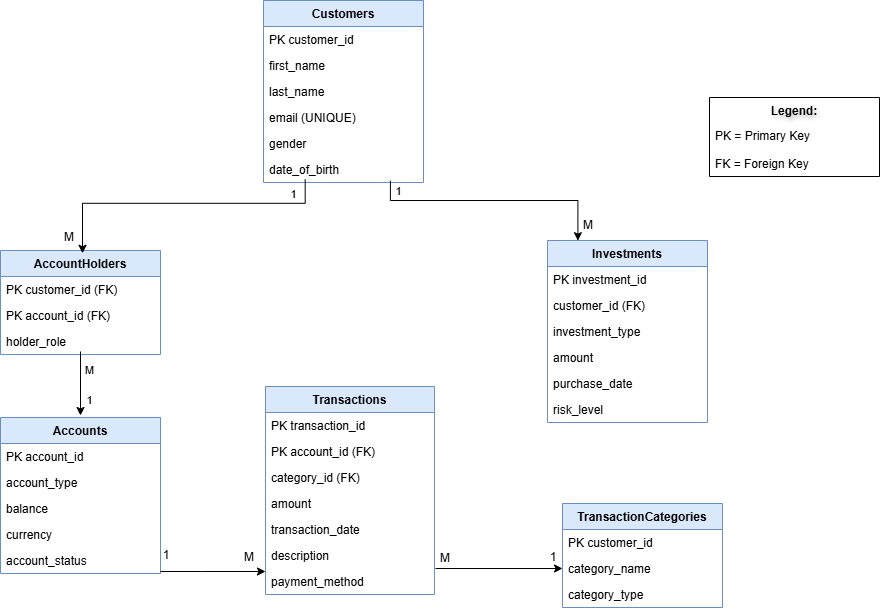

The diagram above was exported from draw.io. Its source (the exported page's mxGraphModel, read from the mxfile embedded in the PNG):
<mxGraphModel dx="1042" dy="574" grid="0" gridSize="10" guides="1" tooltips="1" connect="1" arrows="1" fold="1" page="0" pageScale="1" pageWidth="850" pageHeight="1100" background="none" math="0" shadow="0">
  <root>
    <mxCell id="0" />
    <mxCell id="1" parent="0" />
    <mxCell id="eHERfWZvTrIkKvzoBSki-1" parent="1" style="swimlane;fontStyle=1;childLayout=stackLayout;horizontal=1;startSize=26;horizontalStack=0;resizeParent=1;resizeParentMax=0;resizeLast=0;collapsible=1;marginBottom=0;fillColor=#dae8fc;strokeColor=#6c8ebf;" value="Customers" vertex="1">
      <mxGeometry height="182" width="160" x="360" y="10" as="geometry" />
    </mxCell>
    <mxCell id="eHERfWZvTrIkKvzoBSki-2" parent="eHERfWZvTrIkKvzoBSki-1" style="text;align=left;verticalAlign=top;spacingLeft=4;spacingRight=4;overflow=hidden;rotatable=0;points=[[0,0.5],[1,0.5]];portConstraint=eastwest;" value="    PK customer_id" vertex="1">
      <mxGeometry height="26" width="160" y="26" as="geometry" />
    </mxCell>
    <mxCell id="eHERfWZvTrIkKvzoBSki-3" parent="eHERfWZvTrIkKvzoBSki-1" style="text;strokeColor=none;fillColor=none;align=left;verticalAlign=top;spacingLeft=4;spacingRight=4;overflow=hidden;rotatable=0;points=[[0,0.5],[1,0.5]];portConstraint=eastwest;" value="    first_name" vertex="1">
      <mxGeometry height="26" width="160" y="52" as="geometry" />
    </mxCell>
    <mxCell id="eHERfWZvTrIkKvzoBSki-4" parent="eHERfWZvTrIkKvzoBSki-1" style="text;strokeColor=none;fillColor=none;align=left;verticalAlign=top;spacingLeft=4;spacingRight=4;overflow=hidden;rotatable=0;points=[[0,0.5],[1,0.5]];portConstraint=eastwest;" value="    last_name" vertex="1">
      <mxGeometry height="26" width="160" y="78" as="geometry" />
    </mxCell>
    <mxCell id="eHERfWZvTrIkKvzoBSki-5" parent="eHERfWZvTrIkKvzoBSki-1" style="text;strokeColor=none;fillColor=none;align=left;verticalAlign=top;spacingLeft=4;spacingRight=4;overflow=hidden;rotatable=0;points=[[0,0.5],[1,0.5]];portConstraint=eastwest;" value="    email (UNIQUE)" vertex="1">
      <mxGeometry height="26" width="160" y="104" as="geometry" />
    </mxCell>
    <mxCell id="eHERfWZvTrIkKvzoBSki-6" parent="eHERfWZvTrIkKvzoBSki-1" style="text;strokeColor=none;fillColor=none;align=left;verticalAlign=top;spacingLeft=4;spacingRight=4;overflow=hidden;rotatable=0;points=[[0,0.5],[1,0.5]];portConstraint=eastwest;" value="    gender" vertex="1">
      <mxGeometry height="26" width="160" y="130" as="geometry" />
    </mxCell>
    <mxCell id="eHERfWZvTrIkKvzoBSki-7" parent="eHERfWZvTrIkKvzoBSki-1" style="text;strokeColor=none;fillColor=none;align=left;verticalAlign=top;spacingLeft=4;spacingRight=4;overflow=hidden;rotatable=0;points=[[0,0.5],[1,0.5]];portConstraint=eastwest;" value="    date_of_birth" vertex="1">
      <mxGeometry height="26" width="160" y="156" as="geometry" />
    </mxCell>
    <mxCell id="eHERfWZvTrIkKvzoBSki-8" parent="1" style="swimlane;fontStyle=1;childLayout=stackLayout;horizontal=1;startSize=26;horizontalStack=0;resizeParent=1;resizeParentMax=0;resizeLast=0;collapsible=1;marginBottom=0;fillColor=#dae8fc;strokeColor=#6c8ebf;" value="AccountHolders" vertex="1">
      <mxGeometry height="104" width="160" x="97" y="260" as="geometry" />
    </mxCell>
    <mxCell id="eHERfWZvTrIkKvzoBSki-9" parent="eHERfWZvTrIkKvzoBSki-8" style="text;strokeColor=none;fillColor=none;align=left;verticalAlign=top;spacingLeft=4;spacingRight=4;overflow=hidden;rotatable=0;points=[[0,0.5],[1,0.5]];portConstraint=eastwest;" value="    PK customer_id (FK)" vertex="1">
      <mxGeometry height="26" width="160" y="26" as="geometry" />
    </mxCell>
    <mxCell id="eHERfWZvTrIkKvzoBSki-10" parent="eHERfWZvTrIkKvzoBSki-8" style="text;strokeColor=none;fillColor=none;align=left;verticalAlign=top;spacingLeft=4;spacingRight=4;overflow=hidden;rotatable=0;points=[[0,0.5],[1,0.5]];portConstraint=eastwest;" value="    PK account_id (FK)" vertex="1">
      <mxGeometry height="26" width="160" y="52" as="geometry" />
    </mxCell>
    <mxCell id="eHERfWZvTrIkKvzoBSki-11" parent="eHERfWZvTrIkKvzoBSki-8" style="text;strokeColor=none;fillColor=none;align=left;verticalAlign=top;spacingLeft=4;spacingRight=4;overflow=hidden;rotatable=0;points=[[0,0.5],[1,0.5]];portConstraint=eastwest;" value="    holder_role&#10;" vertex="1">
      <mxGeometry height="26" width="160" y="78" as="geometry" />
    </mxCell>
    <mxCell id="eHERfWZvTrIkKvzoBSki-79" edge="1" parent="eHERfWZvTrIkKvzoBSki-8" style="edgeStyle=orthogonalEdgeStyle;rounded=0;orthogonalLoop=1;jettySize=auto;html=1;" value="">
      <mxGeometry relative="1" as="geometry">
        <Array as="points">
          <mxPoint x="80" y="101" />
        </Array>
        <mxPoint x="80" y="101" as="sourcePoint" />
        <mxPoint x="80" y="165" as="targetPoint" />
      </mxGeometry>
    </mxCell>
    <mxCell id="eHERfWZvTrIkKvzoBSki-95" connectable="0" parent="eHERfWZvTrIkKvzoBSki-79" style="edgeLabel;html=1;align=center;verticalAlign=middle;resizable=0;points=[];" value="M" vertex="1">
      <mxGeometry relative="1" x="-0.4438" y="8" as="geometry">
        <mxPoint as="offset" />
      </mxGeometry>
    </mxCell>
    <mxCell id="eHERfWZvTrIkKvzoBSki-96" connectable="0" parent="eHERfWZvTrIkKvzoBSki-79" style="edgeLabel;html=1;align=center;verticalAlign=middle;resizable=0;points=[];" value="1" vertex="1">
      <mxGeometry relative="1" x="0.4937" y="8" as="geometry">
        <mxPoint as="offset" />
      </mxGeometry>
    </mxCell>
    <mxCell id="eHERfWZvTrIkKvzoBSki-12" parent="1" style="swimlane;fontStyle=1;childLayout=stackLayout;horizontal=1;startSize=26;horizontalStack=0;resizeParent=1;resizeParentMax=0;resizeLast=0;collapsible=1;marginBottom=0;fillColor=#dae8fc;strokeColor=#6c8ebf;" value="Accounts" vertex="1">
      <mxGeometry height="156" width="160" x="97" y="427" as="geometry" />
    </mxCell>
    <mxCell id="eHERfWZvTrIkKvzoBSki-13" parent="eHERfWZvTrIkKvzoBSki-12" style="text;strokeColor=none;fillColor=none;align=left;verticalAlign=top;spacingLeft=4;spacingRight=4;overflow=hidden;rotatable=0;points=[[0,0.5],[1,0.5]];portConstraint=eastwest;" value="    PK account_id" vertex="1">
      <mxGeometry height="26" width="160" y="26" as="geometry" />
    </mxCell>
    <mxCell id="eHERfWZvTrIkKvzoBSki-14" parent="eHERfWZvTrIkKvzoBSki-12" style="text;strokeColor=none;fillColor=none;align=left;verticalAlign=top;spacingLeft=4;spacingRight=4;overflow=hidden;rotatable=0;points=[[0,0.5],[1,0.5]];portConstraint=eastwest;" value="    account_type" vertex="1">
      <mxGeometry height="26" width="160" y="52" as="geometry" />
    </mxCell>
    <mxCell id="eHERfWZvTrIkKvzoBSki-15" parent="eHERfWZvTrIkKvzoBSki-12" style="text;strokeColor=none;fillColor=none;align=left;verticalAlign=top;spacingLeft=4;spacingRight=4;overflow=hidden;rotatable=0;points=[[0,0.5],[1,0.5]];portConstraint=eastwest;" value="    balance" vertex="1">
      <mxGeometry height="26" width="160" y="78" as="geometry" />
    </mxCell>
    <mxCell id="eHERfWZvTrIkKvzoBSki-16" parent="eHERfWZvTrIkKvzoBSki-12" style="text;strokeColor=none;fillColor=none;align=left;verticalAlign=top;spacingLeft=4;spacingRight=4;overflow=hidden;rotatable=0;points=[[0,0.5],[1,0.5]];portConstraint=eastwest;" value="    currency" vertex="1">
      <mxGeometry height="26" width="160" y="104" as="geometry" />
    </mxCell>
    <mxCell id="eHERfWZvTrIkKvzoBSki-17" parent="eHERfWZvTrIkKvzoBSki-12" style="text;strokeColor=none;fillColor=none;align=left;verticalAlign=top;spacingLeft=4;spacingRight=4;overflow=hidden;rotatable=0;points=[[0,0.5],[1,0.5]];portConstraint=eastwest;" value="    account_status" vertex="1">
      <mxGeometry height="26" width="160" y="130" as="geometry" />
    </mxCell>
    <mxCell id="eHERfWZvTrIkKvzoBSki-18" parent="1" style="swimlane;fontStyle=1;childLayout=stackLayout;horizontal=1;startSize=26;horizontalStack=0;resizeParent=1;resizeParentMax=0;resizeLast=0;collapsible=1;marginBottom=0;fillColor=#dae8fc;strokeColor=#6c8ebf;" value="Investments" vertex="1">
      <mxGeometry height="182" width="160" x="644" y="250" as="geometry" />
    </mxCell>
    <mxCell id="eHERfWZvTrIkKvzoBSki-19" parent="eHERfWZvTrIkKvzoBSki-18" style="text;strokeColor=none;fillColor=none;align=left;verticalAlign=top;spacingLeft=4;spacingRight=4;overflow=hidden;rotatable=0;points=[[0,0.5],[1,0.5]];portConstraint=eastwest;" value="    PK investment_id" vertex="1">
      <mxGeometry height="26" width="160" y="26" as="geometry" />
    </mxCell>
    <mxCell id="eHERfWZvTrIkKvzoBSki-20" parent="eHERfWZvTrIkKvzoBSki-18" style="text;strokeColor=none;fillColor=none;align=left;verticalAlign=top;spacingLeft=4;spacingRight=4;overflow=hidden;rotatable=0;points=[[0,0.5],[1,0.5]];portConstraint=eastwest;" value="    customer_id (FK)" vertex="1">
      <mxGeometry height="26" width="160" y="52" as="geometry" />
    </mxCell>
    <mxCell id="eHERfWZvTrIkKvzoBSki-21" parent="eHERfWZvTrIkKvzoBSki-18" style="text;strokeColor=none;fillColor=none;align=left;verticalAlign=top;spacingLeft=4;spacingRight=4;overflow=hidden;rotatable=0;points=[[0,0.5],[1,0.5]];portConstraint=eastwest;" value="    investment_type" vertex="1">
      <mxGeometry height="26" width="160" y="78" as="geometry" />
    </mxCell>
    <mxCell id="eHERfWZvTrIkKvzoBSki-22" parent="eHERfWZvTrIkKvzoBSki-18" style="text;strokeColor=none;fillColor=none;align=left;verticalAlign=top;spacingLeft=4;spacingRight=4;overflow=hidden;rotatable=0;points=[[0,0.5],[1,0.5]];portConstraint=eastwest;" value="    amount" vertex="1">
      <mxGeometry height="26" width="160" y="104" as="geometry" />
    </mxCell>
    <mxCell id="eHERfWZvTrIkKvzoBSki-23" parent="eHERfWZvTrIkKvzoBSki-18" style="text;strokeColor=none;fillColor=none;align=left;verticalAlign=top;spacingLeft=4;spacingRight=4;overflow=hidden;rotatable=0;points=[[0,0.5],[1,0.5]];portConstraint=eastwest;" value="    purchase_date" vertex="1">
      <mxGeometry height="26" width="160" y="130" as="geometry" />
    </mxCell>
    <mxCell id="eHERfWZvTrIkKvzoBSki-24" parent="eHERfWZvTrIkKvzoBSki-18" style="text;strokeColor=none;fillColor=none;align=left;verticalAlign=top;spacingLeft=4;spacingRight=4;overflow=hidden;rotatable=0;points=[[0,0.5],[1,0.5]];portConstraint=eastwest;" value="    risk_level" vertex="1">
      <mxGeometry height="26" width="160" y="156" as="geometry" />
    </mxCell>
    <mxCell id="eHERfWZvTrIkKvzoBSki-25" parent="1" style="swimlane;fontStyle=1;childLayout=stackLayout;horizontal=1;startSize=26;horizontalStack=0;resizeParent=1;resizeParentMax=0;resizeLast=0;collapsible=1;marginBottom=0;fillColor=#dae8fc;strokeColor=#6c8ebf;" value="Transactions" vertex="1">
      <mxGeometry height="208" width="169" x="362" y="396" as="geometry" />
    </mxCell>
    <mxCell id="eHERfWZvTrIkKvzoBSki-26" parent="eHERfWZvTrIkKvzoBSki-25" style="text;strokeColor=none;fillColor=none;align=left;verticalAlign=top;spacingLeft=4;spacingRight=4;overflow=hidden;rotatable=0;points=[[0,0.5],[1,0.5]];portConstraint=eastwest;" value="    PK transaction_id" vertex="1">
      <mxGeometry height="26" width="169" y="26" as="geometry" />
    </mxCell>
    <mxCell id="eHERfWZvTrIkKvzoBSki-27" parent="eHERfWZvTrIkKvzoBSki-25" style="text;strokeColor=none;fillColor=none;align=left;verticalAlign=top;spacingLeft=4;spacingRight=4;overflow=hidden;rotatable=0;points=[[0,0.5],[1,0.5]];portConstraint=eastwest;" value="    PK account_id (FK)" vertex="1">
      <mxGeometry height="26" width="169" y="52" as="geometry" />
    </mxCell>
    <mxCell id="eHERfWZvTrIkKvzoBSki-28" parent="eHERfWZvTrIkKvzoBSki-25" style="text;strokeColor=none;fillColor=none;align=left;verticalAlign=top;spacingLeft=4;spacingRight=4;overflow=hidden;rotatable=0;points=[[0,0.5],[1,0.5]];portConstraint=eastwest;" value="    category_id (FK)" vertex="1">
      <mxGeometry height="26" width="169" y="78" as="geometry" />
    </mxCell>
    <mxCell id="eHERfWZvTrIkKvzoBSki-29" parent="eHERfWZvTrIkKvzoBSki-25" style="text;strokeColor=none;fillColor=none;align=left;verticalAlign=top;spacingLeft=4;spacingRight=4;overflow=hidden;rotatable=0;points=[[0,0.5],[1,0.5]];portConstraint=eastwest;" value="    amount" vertex="1">
      <mxGeometry height="26" width="169" y="104" as="geometry" />
    </mxCell>
    <mxCell id="eHERfWZvTrIkKvzoBSki-30" parent="eHERfWZvTrIkKvzoBSki-25" style="text;strokeColor=none;fillColor=none;align=left;verticalAlign=top;spacingLeft=4;spacingRight=4;overflow=hidden;rotatable=0;points=[[0,0.5],[1,0.5]];portConstraint=eastwest;" value="    transaction_date" vertex="1">
      <mxGeometry height="26" width="169" y="130" as="geometry" />
    </mxCell>
    <mxCell id="eHERfWZvTrIkKvzoBSki-31" parent="eHERfWZvTrIkKvzoBSki-25" style="text;strokeColor=none;fillColor=none;align=left;verticalAlign=top;spacingLeft=4;spacingRight=4;overflow=hidden;rotatable=0;points=[[0,0.5],[1,0.5]];portConstraint=eastwest;" value="    description" vertex="1">
      <mxGeometry height="26" width="169" y="156" as="geometry" />
    </mxCell>
    <mxCell id="eHERfWZvTrIkKvzoBSki-32" parent="eHERfWZvTrIkKvzoBSki-25" style="text;strokeColor=none;fillColor=none;align=left;verticalAlign=top;spacingLeft=4;spacingRight=4;overflow=hidden;rotatable=0;points=[[0,0.5],[1,0.5]];portConstraint=eastwest;" value="    payment_method" vertex="1">
      <mxGeometry height="26" width="169" y="182" as="geometry" />
    </mxCell>
    <mxCell id="eHERfWZvTrIkKvzoBSki-33" parent="1" style="swimlane;fontStyle=1;childLayout=stackLayout;horizontal=1;startSize=0;horizontalStack=0;resizeParent=1;resizeParentMax=0;resizeLast=0;collapsible=1;marginBottom=0;" value="" vertex="1">
      <mxGeometry height="79" width="170" x="806" y="107" as="geometry" />
    </mxCell>
    <mxCell id="eHERfWZvTrIkKvzoBSki-34" parent="eHERfWZvTrIkKvzoBSki-33" style="text;strokeColor=none;fillColor=none;align=center;verticalAlign=top;spacingLeft=4;spacingRight=4;overflow=hidden;rotatable=0;points=[[0,0.5],[1,0.5]];portConstraint=eastwest;fontStyle=1;textShadow=1;" value="    Legend:" vertex="1">
      <mxGeometry height="25" width="170" as="geometry" />
    </mxCell>
    <mxCell id="eHERfWZvTrIkKvzoBSki-35" parent="eHERfWZvTrIkKvzoBSki-33" style="text;strokeColor=none;fillColor=none;align=left;verticalAlign=top;spacingLeft=4;spacingRight=4;overflow=hidden;rotatable=0;points=[[0,0.5],[1,0.5]];portConstraint=eastwest;" value="    PK = Primary Key" vertex="1">
      <mxGeometry height="28" width="170" y="25" as="geometry" />
    </mxCell>
    <mxCell id="eHERfWZvTrIkKvzoBSki-36" parent="eHERfWZvTrIkKvzoBSki-33" style="text;strokeColor=none;fillColor=none;align=left;verticalAlign=top;spacingLeft=4;spacingRight=4;overflow=hidden;rotatable=0;points=[[0,0.5],[1,0.5]];portConstraint=eastwest;" value="    FK = Foreign Key" vertex="1">
      <mxGeometry height="26" width="170" y="53" as="geometry" />
    </mxCell>
    <mxCell id="eHERfWZvTrIkKvzoBSki-57" edge="1" parent="1" source="eHERfWZvTrIkKvzoBSki-7" style="edgeStyle=orthogonalEdgeStyle;rounded=0;orthogonalLoop=1;jettySize=auto;html=1;entryX=0.19;entryY=0.001;entryDx=0;entryDy=0;entryPerimeter=0;exitX=0.793;exitY=0.931;exitDx=0;exitDy=0;exitPerimeter=0;" target="eHERfWZvTrIkKvzoBSki-18" value="">
      <mxGeometry relative="1" as="geometry">
        <Array as="points">
          <mxPoint x="487" y="210" />
          <mxPoint x="674" y="210" />
        </Array>
        <mxPoint x="490" y="212.5" as="sourcePoint" />
        <mxPoint x="575" y="247.5" as="targetPoint" />
      </mxGeometry>
    </mxCell>
    <mxCell id="eHERfWZvTrIkKvzoBSki-68" connectable="0" parent="eHERfWZvTrIkKvzoBSki-57" style="edgeLabel;html=1;align=center;verticalAlign=middle;resizable=0;points=[];" value="1" vertex="1">
      <mxGeometry relative="1" x="-0.7309" y="6" as="geometry">
        <mxPoint x="-6" y="-4" as="offset" />
      </mxGeometry>
    </mxCell>
    <mxCell id="eHERfWZvTrIkKvzoBSki-70" parent="1" style="text;html=1;whiteSpace=wrap;strokeColor=none;fillColor=none;align=center;verticalAlign=middle;rounded=0;" value="M" vertex="1">
      <mxGeometry height="30" width="60" x="655" y="220" as="geometry" />
    </mxCell>
    <mxCell id="eHERfWZvTrIkKvzoBSki-71" edge="1" parent="1" style="edgeStyle=orthogonalEdgeStyle;rounded=0;orthogonalLoop=1;jettySize=auto;html=1;exitX=0.248;exitY=0.777;exitDx=0;exitDy=0;exitPerimeter=0;entryX=0.5;entryY=0;entryDx=0;entryDy=0;" value="">
      <mxGeometry relative="1" as="geometry">
        <Array as="points">
          <mxPoint x="402" y="212.8" />
          <mxPoint x="179" y="212.8" />
        </Array>
        <mxPoint x="401.68000000000006" y="189.002" as="sourcePoint" />
        <mxPoint x="179" y="262.8" as="targetPoint" />
      </mxGeometry>
    </mxCell>
    <mxCell id="eHERfWZvTrIkKvzoBSki-72" connectable="0" parent="eHERfWZvTrIkKvzoBSki-71" style="edgeLabel;html=1;align=center;verticalAlign=middle;resizable=0;points=[];" value="1" vertex="1">
      <mxGeometry relative="1" x="-0.7555" y="-9" as="geometry">
        <mxPoint as="offset" />
      </mxGeometry>
    </mxCell>
    <mxCell id="eHERfWZvTrIkKvzoBSki-73" parent="1" style="text;html=1;whiteSpace=wrap;strokeColor=none;fillColor=none;align=center;verticalAlign=middle;rounded=0;" value="M" vertex="1">
      <mxGeometry height="30" width="60" x="136" y="232" as="geometry" />
    </mxCell>
    <mxCell id="eHERfWZvTrIkKvzoBSki-84" edge="1" parent="1" style="edgeStyle=orthogonalEdgeStyle;rounded=0;orthogonalLoop=1;jettySize=auto;html=1;" target="eHERfWZvTrIkKvzoBSki-32" value="">
      <mxGeometry relative="1" as="geometry">
        <Array as="points">
          <mxPoint x="298" y="581" />
          <mxPoint x="298" y="581" />
        </Array>
        <mxPoint x="257" y="581" as="sourcePoint" />
      </mxGeometry>
    </mxCell>
    <mxCell id="eHERfWZvTrIkKvzoBSki-85" parent="1" style="swimlane;fontStyle=1;childLayout=stackLayout;horizontal=1;startSize=26;horizontalStack=0;resizeParent=1;resizeParentMax=0;resizeLast=0;collapsible=1;marginBottom=0;fillColor=#dae8fc;strokeColor=#6c8ebf;" value="TransactionCategories" vertex="1">
      <mxGeometry height="104" width="160" x="659" y="513" as="geometry" />
    </mxCell>
    <mxCell id="eHERfWZvTrIkKvzoBSki-86" parent="eHERfWZvTrIkKvzoBSki-85" style="text;strokeColor=none;fillColor=none;align=left;verticalAlign=top;spacingLeft=4;spacingRight=4;overflow=hidden;rotatable=0;points=[[0,0.5],[1,0.5]];portConstraint=eastwest;" value="    PK customer_id " vertex="1">
      <mxGeometry height="26" width="160" y="26" as="geometry" />
    </mxCell>
    <mxCell id="eHERfWZvTrIkKvzoBSki-87" parent="eHERfWZvTrIkKvzoBSki-85" style="text;strokeColor=none;fillColor=none;align=left;verticalAlign=top;spacingLeft=4;spacingRight=4;overflow=hidden;rotatable=0;points=[[0,0.5],[1,0.5]];portConstraint=eastwest;" value="    category_name" vertex="1">
      <mxGeometry height="26" width="160" y="52" as="geometry" />
    </mxCell>
    <mxCell id="eHERfWZvTrIkKvzoBSki-88" parent="eHERfWZvTrIkKvzoBSki-85" style="text;strokeColor=none;fillColor=none;align=left;verticalAlign=top;spacingLeft=4;spacingRight=4;overflow=hidden;rotatable=0;points=[[0,0.5],[1,0.5]];portConstraint=eastwest;" value="    category_type" vertex="1">
      <mxGeometry height="26" width="160" y="78" as="geometry" />
    </mxCell>
    <mxCell id="eHERfWZvTrIkKvzoBSki-94" edge="1" parent="1" style="edgeStyle=orthogonalEdgeStyle;rounded=0;orthogonalLoop=1;jettySize=auto;html=1;" target="eHERfWZvTrIkKvzoBSki-87" value="">
      <mxGeometry relative="1" as="geometry">
        <Array as="points">
          <mxPoint x="532" y="578" />
        </Array>
        <mxPoint x="532" y="578" as="sourcePoint" />
      </mxGeometry>
    </mxCell>
    <mxCell id="eHERfWZvTrIkKvzoBSki-97" parent="1" style="text;html=1;whiteSpace=wrap;strokeColor=none;fillColor=none;align=center;verticalAlign=middle;rounded=0;" value="1" vertex="1">
      <mxGeometry height="13" width="60" x="233" y="558.5" as="geometry" />
    </mxCell>
    <mxCell id="eHERfWZvTrIkKvzoBSki-99" parent="1" style="text;html=1;whiteSpace=wrap;strokeColor=none;fillColor=none;align=center;verticalAlign=middle;rounded=0;" value="M" vertex="1">
      <mxGeometry height="16" width="60" x="316" y="558.5" as="geometry" />
    </mxCell>
    <mxCell id="eHERfWZvTrIkKvzoBSki-100" parent="1" style="text;html=1;whiteSpace=wrap;strokeColor=none;fillColor=none;align=center;verticalAlign=middle;rounded=0;" value="M" vertex="1">
      <mxGeometry height="14" width="60" x="512" y="560.5" as="geometry" />
    </mxCell>
    <mxCell id="eHERfWZvTrIkKvzoBSki-101" parent="1" style="text;html=1;whiteSpace=wrap;strokeColor=none;fillColor=none;align=center;verticalAlign=middle;rounded=0;" value="1" vertex="1">
      <mxGeometry height="12" width="60" x="620" y="560.5" as="geometry" />
    </mxCell>
  </root>
</mxGraphModel>